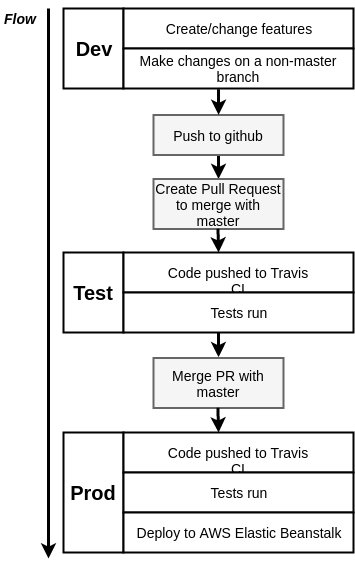

The diagram above was exported from draw.io. Its source (the exported page's mxGraphModel, read from the mxfile embedded in the PNG):
<mxGraphModel dx="942" dy="606" grid="1" gridSize="10" guides="1" tooltips="1" connect="1" arrows="1" fold="1" page="1" pageScale="1" pageWidth="3300" pageHeight="4681" background="#ffffff" math="0" shadow="0">
  <root>
    <mxCell id="0" />
    <mxCell id="1" parent="0" />
    <mxCell id="2" value="Dev" style="rounded=0;whiteSpace=wrap;html=1;strokeWidth=2;fontSize=20;align=center;fontStyle=1" parent="1" vertex="1">
      <mxGeometry x="810" y="170" width="60" height="80" as="geometry" />
    </mxCell>
    <mxCell id="4" value="Create/change features" style="rounded=0;whiteSpace=wrap;html=1;strokeWidth=2;fontSize=14;align=center;" parent="1" vertex="1">
      <mxGeometry x="870" y="170" width="230" height="40" as="geometry" />
    </mxCell>
    <mxCell id="5" value="" style="rounded=0;whiteSpace=wrap;html=1;strokeWidth=2;fontSize=14;align=center;" parent="1" vertex="1">
      <mxGeometry x="810" y="250" width="200" as="geometry" />
    </mxCell>
    <mxCell id="6" value="Make changes on a non-master branch" style="rounded=0;whiteSpace=wrap;html=1;strokeWidth=2;fontSize=14;align=center;" parent="1" vertex="1">
      <mxGeometry x="870" y="210" width="230" height="40" as="geometry" />
    </mxCell>
    <mxCell id="11" value="Flow" style="text;html=1;strokeColor=none;fillColor=none;align=center;verticalAlign=middle;whiteSpace=wrap;rounded=0;fontSize=14;fontStyle=3" parent="1" vertex="1">
      <mxGeometry x="747" y="170" width="40" height="20" as="geometry" />
    </mxCell>
    <mxCell id="12" value="" style="endArrow=classic;html=1;strokeWidth=3;fontSize=14;" parent="1" edge="1">
      <mxGeometry width="50" height="50" relative="1" as="geometry">
        <mxPoint x="795" y="170" as="sourcePoint" />
        <mxPoint x="795" y="720" as="targetPoint" />
      </mxGeometry>
    </mxCell>
    <mxCell id="23" style="edgeStyle=orthogonalEdgeStyle;rounded=0;html=1;exitX=0.5;exitY=1;jettySize=auto;orthogonalLoop=1;strokeWidth=3;fontSize=14;" parent="1" source="13" target="22" edge="1">
      <mxGeometry relative="1" as="geometry" />
    </mxCell>
    <mxCell id="13" value="Push to github" style="rounded=0;whiteSpace=wrap;html=1;strokeWidth=2;fontSize=14;align=center;fillColor=#f5f5f5;strokeColor=#666666;" parent="1" vertex="1">
      <mxGeometry x="900" y="276.5" width="130" height="40" as="geometry" />
    </mxCell>
    <mxCell id="21" style="edgeStyle=orthogonalEdgeStyle;rounded=0;html=1;exitX=0.25;exitY=0;entryX=0.5;entryY=0;jettySize=auto;orthogonalLoop=1;strokeWidth=3;fontSize=14;" parent="1" target="13" edge="1">
      <mxGeometry relative="1" as="geometry">
        <mxPoint x="965" y="250.83333333333337" as="sourcePoint" />
      </mxGeometry>
    </mxCell>
    <mxCell id="20" value="" style="rounded=0;whiteSpace=wrap;html=1;strokeWidth=2;fontSize=14;align=center;" parent="1" vertex="1">
      <mxGeometry x="810" y="250" width="200" as="geometry" />
    </mxCell>
    <mxCell id="22" value="Create Pull Request to merge with master" style="rounded=0;whiteSpace=wrap;html=1;strokeWidth=2;fontSize=14;align=center;fillColor=#f5f5f5;strokeColor=#666666;" parent="1" vertex="1">
      <mxGeometry x="900" y="340.5" width="130" height="50" as="geometry" />
    </mxCell>
    <mxCell id="24" value="Test" style="rounded=0;whiteSpace=wrap;html=1;strokeWidth=2;fontSize=20;align=center;fontStyle=1" parent="1" vertex="1">
      <mxGeometry x="810" y="414" width="60" height="80" as="geometry" />
    </mxCell>
    <mxCell id="25" value="Code pushed to Travis CI" style="rounded=0;whiteSpace=wrap;html=1;strokeWidth=2;fontSize=14;align=center;" parent="1" vertex="1">
      <mxGeometry x="870" y="414" width="230" height="40" as="geometry" />
    </mxCell>
    <mxCell id="26" value="" style="rounded=0;whiteSpace=wrap;html=1;strokeWidth=2;fontSize=14;align=center;" parent="1" vertex="1">
      <mxGeometry x="810" y="494" width="200" as="geometry" />
    </mxCell>
    <mxCell id="27" value="Tests run" style="rounded=0;whiteSpace=wrap;html=1;strokeWidth=2;fontSize=14;align=center;" parent="1" vertex="1">
      <mxGeometry x="870" y="454" width="230" height="40" as="geometry" />
    </mxCell>
    <mxCell id="28" value="" style="rounded=0;whiteSpace=wrap;html=1;strokeWidth=2;fontSize=14;align=center;" parent="1" vertex="1">
      <mxGeometry x="810" y="494" width="200" as="geometry" />
    </mxCell>
    <mxCell id="32" value="Prod" style="rounded=0;whiteSpace=wrap;html=1;strokeWidth=2;fontSize=20;align=center;fontStyle=1" parent="1" vertex="1">
      <mxGeometry x="810" y="594" width="60" height="120" as="geometry" />
    </mxCell>
    <mxCell id="33" value="Code pushed to Travis CI" style="rounded=0;whiteSpace=wrap;html=1;strokeWidth=2;fontSize=14;align=center;" parent="1" vertex="1">
      <mxGeometry x="870" y="594" width="230" height="40" as="geometry" />
    </mxCell>
    <mxCell id="34" value="" style="rounded=0;whiteSpace=wrap;html=1;strokeWidth=2;fontSize=14;align=center;" parent="1" vertex="1">
      <mxGeometry x="810" y="674" width="200" as="geometry" />
    </mxCell>
    <mxCell id="36" value="" style="rounded=0;whiteSpace=wrap;html=1;strokeWidth=2;fontSize=14;align=center;" parent="1" vertex="1">
      <mxGeometry x="810" y="674" width="200" as="geometry" />
    </mxCell>
    <mxCell id="39" value="" style="rounded=0;whiteSpace=wrap;html=1;strokeWidth=2;fontSize=14;align=center;" parent="1" vertex="1">
      <mxGeometry x="810" y="494" width="200" as="geometry" />
    </mxCell>
    <mxCell id="41" style="edgeStyle=orthogonalEdgeStyle;rounded=0;html=1;exitX=0.5;exitY=1;jettySize=auto;orthogonalLoop=1;strokeWidth=3;fontSize=14;" parent="1" edge="1">
      <mxGeometry relative="1" as="geometry">
        <mxPoint x="964.9000000000001" y="494.29999999999995" as="sourcePoint" />
        <mxPoint x="964.9000000000001" y="518.5" as="targetPoint" />
      </mxGeometry>
    </mxCell>
    <mxCell id="42" value="Merge PR with master" style="rounded=0;whiteSpace=wrap;html=1;strokeWidth=2;fontSize=14;align=center;fillColor=#f5f5f5;strokeColor=#666666;" parent="1" vertex="1">
      <mxGeometry x="900" y="519.5" width="130" height="50" as="geometry" />
    </mxCell>
    <mxCell id="45" style="edgeStyle=orthogonalEdgeStyle;rounded=0;html=1;exitX=0.5;exitY=1;jettySize=auto;orthogonalLoop=1;strokeWidth=3;fontSize=14;" parent="1" edge="1">
      <mxGeometry relative="1" as="geometry">
        <mxPoint x="964.4000000000001" y="569.2999999999998" as="sourcePoint" />
        <mxPoint x="964.5" y="593.8333333333334" as="targetPoint" />
      </mxGeometry>
    </mxCell>
    <mxCell id="46" value="Tests run" style="rounded=0;whiteSpace=wrap;html=1;strokeWidth=2;fontSize=14;align=center;" parent="1" vertex="1">
      <mxGeometry x="870" y="634" width="230" height="40" as="geometry" />
    </mxCell>
    <mxCell id="47" value="Deploy to AWS Elastic Beanstalk" style="rounded=0;whiteSpace=wrap;html=1;strokeWidth=2;fontSize=14;align=center;" parent="1" vertex="1">
      <mxGeometry x="870" y="674" width="230" height="40" as="geometry" />
    </mxCell>
    <mxCell id="48" style="edgeStyle=orthogonalEdgeStyle;rounded=0;html=1;exitX=0.5;exitY=1;jettySize=auto;orthogonalLoop=1;strokeWidth=3;fontSize=14;" parent="1" edge="1">
      <mxGeometry relative="1" as="geometry">
        <mxPoint x="964.5" y="390.33333333333337" as="sourcePoint" />
        <mxPoint x="964.5" y="414" as="targetPoint" />
      </mxGeometry>
    </mxCell>
  </root>
</mxGraphModel>